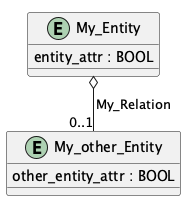

The diagram above was rendered by PlantUML. Its source (embedded in the PNG):
@startuml
!pragma layout smetana
entity My_Entity {
entity_attr : BOOL
}
entity My_other_Entity {
other_entity_attr : BOOL
}
My_Entity o-- "0..1" My_other_Entity : My_Relation
@enduml